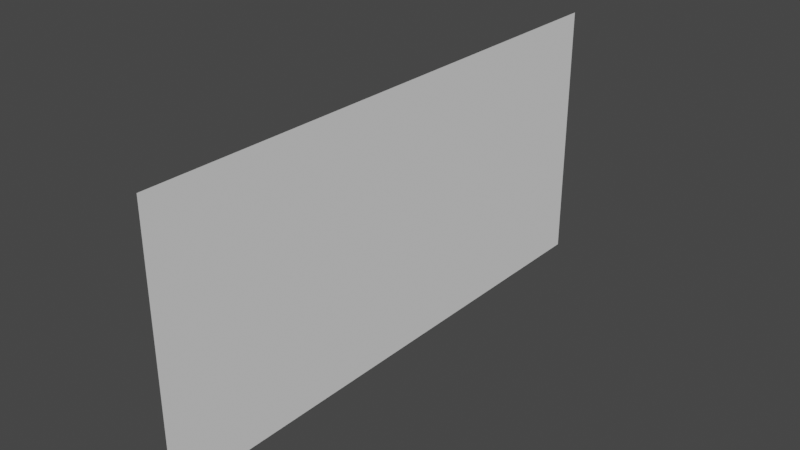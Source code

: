 # Source: catWhiskers.blend  (saved by Blender 3.2.14; exported with 4.5.12 LTS)
import bpy
from mathutils import Matrix  # noqa: F401  (used for matrix-valued properties, if any)

bpy.ops.wm.read_factory_settings(use_empty=True)
scene = bpy.context.scene
scene.name = 'Scene'

# ---- collections
col_collection = bpy.data.collections.new('Collection'); scene.collection.children.link(col_collection)

# ---- world
world_world = bpy.data.worlds.new('World'); scene.world = world_world
world_world.use_nodes = True; world_world.node_tree.nodes.clear()
_N = world_world.node_tree.nodes; _L = world_world.node_tree.links
n0 = _N.new('ShaderNodeOutputWorld'); n0.name = 'World Output'; n0.location = (300, 300)
n1 = _N.new('ShaderNodeBackground'); n1.name = 'Background'; n1.location = (10, 300)
n1.inputs[0].default_value = (0.05088, 0.05088, 0.05088, 1.0)
_L.new(n1.outputs[0], n0.inputs[0])
n0.is_active_output = True
world_world.color = (0.05088, 0.05088, 0.05088)
world_world.use_sun_shadow = False
world_world.sun_shadow_jitter_overblur = 0.0

# ---- meshes
me_plane = bpy.data.meshes.new('Plane')
me_plane.from_pydata([(-1.0, 0.0, 0.0), (1.0, 0.0, 0.0), (-1.0, 4.161, 0.0), (1.0, 4.161, 0.0), (-1.0, 2.081, 0.0), (1.0, 2.081, 0.0), (-1.0, 1.04, 0.0), (1.0, 1.04, 0.0), (1.0, 3.121, 0.0), (-1.0, 3.121, 0.0), (-1.0, 0.5314, 0.0), (1.0, 0.5314, 0.0), (1.0, 1.561, 0.0), (-1.0, 1.561, 0.0), (-1.0, 2.601, 0.0), (1.0, 2.601, 0.0), (1.0, 3.641, 0.0), (-1.0, 3.641, 0.0), (-1.0, 0.2657, 0.0), (1.0, 0.2657, 0.0), (1.0, 0.7859, 0.0), (-1.0, 0.7859, 0.0), (-1.0, 1.3, 0.0), (1.0, 1.3, 0.0), (1.0, 1.821, 0.0), (-1.0, 1.821, 0.0), (-1.0, 2.341, 0.0), (1.0, 2.341, 0.0), (1.0, 2.861, 0.0), (-1.0, 2.861, 0.0), (-1.0, 3.381, 0.0), (1.0, 3.381, 0.0), (1.0, 3.901, 0.0), (-1.0, 3.901, 0.0)], [], [(33, 32, 3, 2), (25, 24, 5, 4), (21, 20, 7, 6), (29, 28, 8, 9), (18, 19, 11, 10), (22, 23, 12, 13), (26, 27, 15, 14), (30, 31, 16, 17), (0, 1, 19, 18), (10, 11, 20, 21), (6, 7, 23, 22), (13, 12, 24, 25), (4, 5, 27, 26), (14, 15, 28, 29), (9, 8, 31, 30), (17, 16, 32, 33)])
_uv = me_plane.uv_layers.new(name='UVMap')
_uv.uv.foreach_set('vector', [0.9356, 0.9981, 0.9356, 0.001918, 0.9981, 0.001918, 0.9981, 0.9981, 0.4357, 0.9981, 0.4357, 0.001917, 0.4982, 0.001917, 0.4982, 0.9981, 0.187, 0.9981, 0.187, 0.001918, 0.2482, 0.001917, 0.2482, 0.9981, 0.6856, 0.9981, 0.6856, 0.001917, 0.7481, 0.001917, 0.7481, 0.9981, 0.06206, 0.9981, 0.06206, 0.001918, 0.1259, 0.001918, 0.1259, 0.9981, 0.3107, 0.9981, 0.3107, 0.001917, 0.3732, 0.001917, 0.3732, 0.9981, 0.5606, 0.9981, 0.5606, 0.001917, 0.6231, 0.001917, 0.6231, 0.9981, 0.8106, 0.9981, 0.8106, 0.001917, 0.8731, 0.001918, 0.8731, 0.9981, -0.001778, 0.9981, -0.001779, 0.001918, 0.06206, 0.001918, 0.06206, 0.9981, 0.1259, 0.9981, 0.1259, 0.001918, 0.187, 0.001918, 0.187, 0.9981, 0.2482, 0.9981, 0.2482, 0.001917, 0.3107, 0.001917, 0.3107, 0.9981, 0.3732, 0.9981, 0.3732, 0.001917, 0.4357, 0.001917, 0.4357, 0.9981, 0.4982, 0.9981, 0.4982, 0.001917, 0.5606, 0.001917, 0.5606, 0.9981, 0.6231, 0.9981, 0.6231, 0.001917, 0.6856, 0.001917, 0.6856, 0.9981, 0.7481, 0.9981, 0.7481, 0.001917, 0.8106, 0.001917, 0.8106, 0.9981, 0.8731, 0.9981, 0.8731, 0.001918, 0.9356, 0.001918, 0.9356, 0.9981])
me_plane.update()
arm_armature = bpy.data.armatures.new('Armature')  # bones are not reproduced

# ---- objects
ob_plane = bpy.data.objects.new('Plane', me_plane)
ob_armature = bpy.data.objects.new('Armature', arm_armature)

# ---- transforms, parenting, visibility, modifiers, constraints
ob_plane.parent = ob_armature
ob_plane.location = (0.0, 0.0, 0.0)
ob_plane.rotation_euler = (0.0, 1.571, 0.0)
_vg = ob_plane.vertex_groups.new(name='Bone')
for _i, _w in zip([0, 1, 2, 3, 4, 5, 6, 7, 8, 9, 10, 11, 12, 13, 14, 15, 16, 17, 18, 19, 20, 21, 22, 23, 24, 25, 26, 27, 28, 29, 30, 31, 32, 33], [0.3156, 0.3156, 0.005928, 0.005928, 0.07274, 0.07274, 0.1725, 0.1725, 0.02174, 0.02174, 0.2668, 0.2668, 0.1112, 0.1112, 0.04849, 0.04849, 0.009751, 0.009751, 0.3035, 0.3035, 0.2162, 0.2162, 0.1395, 0.1395, 0.09044, 0.09044, 0.05998, 0.05998, 0.0337, 0.0337, 0.01465, 0.01465, 0.006876, 0.006876]): _vg.add([_i], _w, 'REPLACE')
_vg = ob_plane.vertex_groups.new(name='Bone.001')
for _i, _w in zip([0, 1, 2, 3, 4, 5, 6, 7, 8, 9, 10, 11, 12, 13, 14, 15, 16, 17, 18, 19, 20, 21, 22, 23, 24, 25, 26, 27, 28, 29, 30, 31, 32, 33], [0.2475, 0.2476, 0.02637, 0.02637, 0.09933, 0.09933, 0.2356, 0.2356, 0.04797, 0.04797, 0.2652, 0.2652, 0.1518, 0.1518, 0.06724, 0.06724, 0.03159, 0.03159, 0.2519, 0.2519, 0.2624, 0.2624, 0.1905, 0.1905, 0.1235, 0.1235, 0.0819, 0.0819, 0.05715, 0.05715, 0.03828, 0.03828, 0.02767, 0.02767]): _vg.add([_i], _w, 'REPLACE')
_vg = ob_plane.vertex_groups.new(name='Bone.002')
for _i, _w in zip([0, 1, 2, 3, 4, 5, 6, 7, 8, 9, 10, 11, 12, 13, 14, 15, 16, 17, 18, 19, 20, 21, 22, 23, 24, 25, 26, 27, 28, 29, 30, 31, 32, 33], [0.1607, 0.1607, 0.05197, 0.05197, 0.1352, 0.1352, 0.2178, 0.2178, 0.06666, 0.06666, 0.1722, 0.1722, 0.2066, 0.2066, 0.09151, 0.09151, 0.05552, 0.05552, 0.1636, 0.1636, 0.1919, 0.1919, 0.2253, 0.2253, 0.1681, 0.1681, 0.1115, 0.1115, 0.07777, 0.07777, 0.06007, 0.06007, 0.05285, 0.05285]): _vg.add([_i], _w, 'REPLACE')
_vg = ob_plane.vertex_groups.new(name='Bone.003')
for _i, _w in zip([0, 1, 2, 3, 4, 5, 6, 7, 8, 9, 10, 11, 12, 13, 14, 15, 16, 17, 18, 19, 20, 21, 22, 23, 24, 25, 26, 27, 28, 29, 30, 31, 32, 33], [0.1047, 0.1047, 0.07641, 0.07641, 0.1988, 0.1988, 0.1418, 0.1418, 0.09802, 0.09802, 0.1121, 0.1121, 0.201, 0.201, 0.1346, 0.1346, 0.08163, 0.08163, 0.1065, 0.1065, 0.1249, 0.1249, 0.1686, 0.1686, 0.2132, 0.2132, 0.1639, 0.1639, 0.1143, 0.1143, 0.08833, 0.08833, 0.07771, 0.07771]): _vg.add([_i], _w, 'REPLACE')
_vg = ob_plane.vertex_groups.new(name='Bone.004')
for _i, _w in zip([0, 1, 2, 3, 4, 5, 6, 7, 8, 9, 10, 11, 12, 13, 14, 15, 16, 17, 18, 19, 20, 21, 22, 23, 24, 25, 26, 27, 28, 29, 30, 31, 32, 33], [0.06941, 0.06941, 0.1164, 0.1164, 0.2, 0.2, 0.09405, 0.09405, 0.1493, 0.1493, 0.07436, 0.07436, 0.1333, 0.1333, 0.205, 0.205, 0.1244, 0.1244, 0.07063, 0.07063, 0.08286, 0.08286, 0.1118, 0.1118, 0.1639, 0.1639, 0.2158, 0.2158, 0.1742, 0.1742, 0.1346, 0.1346, 0.1184, 0.1184]): _vg.add([_i], _w, 'REPLACE')
_vg = ob_plane.vertex_groups.new(name='Bone.005')
for _i, _w in zip([0, 1, 2, 3, 4, 5, 6, 7, 8, 9, 10, 11, 12, 13, 14, 15, 16, 17, 18, 19, 20, 21, 22, 23, 24, 25, 26, 27, 28, 29, 30, 31, 32, 33], [0.04686, 0.04686, 0.1804, 0.1804, 0.1396, 0.1396, 0.06562, 0.06562, 0.2314, 0.2314, 0.05188, 0.05188, 0.09302, 0.09302, 0.2148, 0.2148, 0.1927, 0.1927, 0.04857, 0.04857, 0.05781, 0.05781, 0.078, 0.078, 0.1143, 0.1143, 0.1742, 0.1742, 0.236, 0.236, 0.2085, 0.2085, 0.1834, 0.1834]): _vg.add([_i], _w, 'REPLACE')
_vg = ob_plane.vertex_groups.new(name='Bone.006')
for _i, _w in zip([0, 1, 2, 3, 4, 5, 6, 7, 8, 9, 10, 11, 12, 13, 14, 15, 16, 17, 18, 19, 20, 21, 22, 23, 24, 25, 26, 27, 28, 29, 30, 31, 32, 33], [0.02482, 0.02482, 0.2814, 0.2814, 0.1078, 0.1078, 0.05069, 0.05069, 0.2581, 0.2581, 0.03016, 0.03016, 0.07185, 0.07185, 0.1659, 0.1659, 0.3006, 0.3006, 0.02614, 0.02614, 0.03932, 0.03932, 0.06025, 0.06025, 0.08833, 0.08833, 0.1346, 0.1346, 0.2085, 0.2085, 0.2914, 0.2914, 0.2862, 0.2862]): _vg.add([_i], _w, 'REPLACE')
_vg = ob_plane.vertex_groups.new(name='Bone.007')
for _i, _w in zip([2, 3, 4, 5, 8, 9, 12, 13, 14, 15, 16, 17, 22, 23, 24, 25, 26, 27, 28, 29, 30, 31, 32, 33], [0.2273, 0.2273, 0.04325, 0.04325, 0.1117, 0.1117, 0.01216, 0.01216, 0.07176, 0.07176, 0.1745, 0.1745, 0.002122, 0.002122, 0.02641, 0.02641, 0.05821, 0.05821, 0.09018, 0.09018, 0.1407, 0.1407, 0.2142, 0.2142]): _vg.add([_i], _w, 'REPLACE')
_m = ob_plane.modifiers.new('Armature', 'ARMATURE')
_m.object = ob_armature
ob_armature.location = (0.0, 0.0, 0.0)

# ---- collection membership
col_collection.objects.link(ob_plane)
col_collection.objects.link(ob_armature)

# ---- scene / render settings (as saved in the file)
scene.frame_start = 1; scene.frame_end = 250; scene.frame_set(1)
scene.render.engine = 'BLENDER_EEVEE_NEXT'
scene.cycles.sampling_pattern = 'TABULATED_SOBOL'
scene.cycles.use_light_tree = False
scene.view_settings.view_transform = 'Filmic'
bpy.context.view_layer.update()

# ---- added for rendering (the .blend has no active camera and no usable light): camera, sun
cam_auto = bpy.data.cameras.new('AutoCamera')
cam_auto.lens = 50.0
cam_auto.sensor_width = 36.0
cam_auto.clip_end = 1000.0
ob_auto_camera = bpy.data.objects.new('AutoCamera', cam_auto)
scene.collection.objects.link(ob_auto_camera)
ob_auto_camera.location = (4.27182, -3.04548, 3.41746)
ob_auto_camera.rotation_euler = (1.09748, -7.21219e-08, 0.694738)
scene.camera = ob_auto_camera
light_auto_sun = bpy.data.lights.new('AutoSun', 'SUN')
light_auto_sun.energy = 3.0
light_auto_sun.angle = 0.0523599
ob_auto_sun = bpy.data.objects.new('AutoSun', light_auto_sun)
scene.collection.objects.link(ob_auto_sun)
ob_auto_sun.rotation_euler = (0.872665, 0.174533, 0.523599)
bpy.context.view_layer.update()
